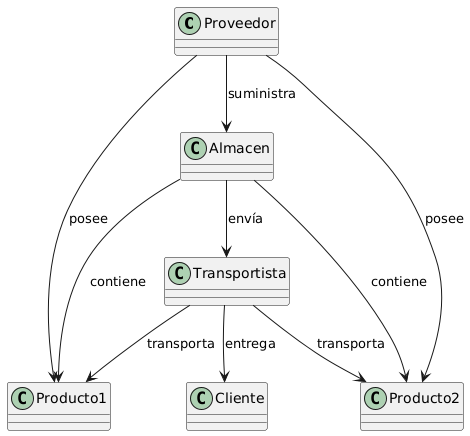

The diagram above was rendered by PlantUML. Its source (embedded in the PNG):
@startuml
class Proveedor {
   
}

class Producto1 {
   
}

class Producto2 {
   
}

class Almacen {
  
}

class Transportista {
  
}

class Cliente {
    
}

Proveedor --> Producto1 :posee
Proveedor --> Producto2 :posee
Proveedor --> Almacen : suministra
Almacen --> Producto1 : contiene
Almacen --> Producto2 : contiene
Almacen --> Transportista : envía
Transportista --> Producto1 : transporta
Transportista --> Producto2 : transporta
Transportista --> Cliente : entrega
@enduml